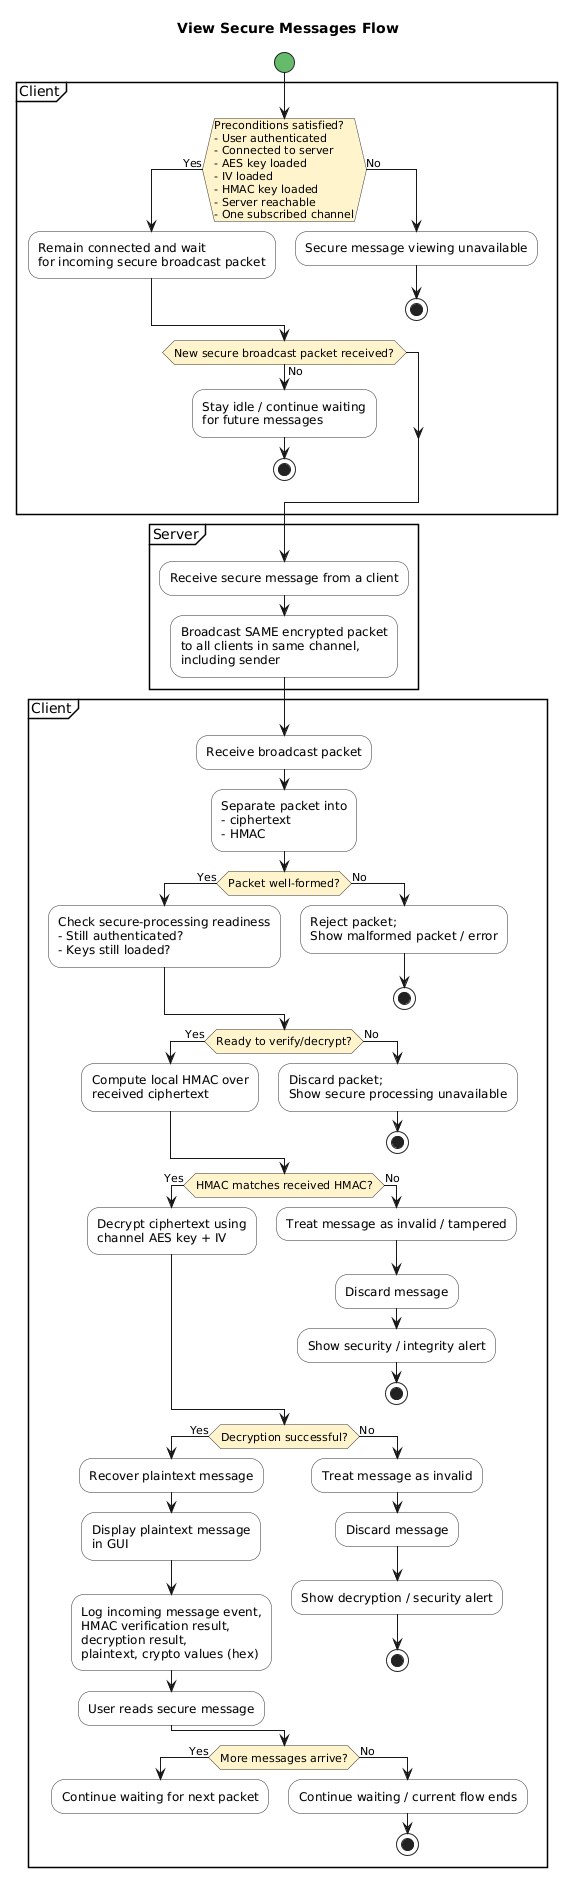

The diagram above was rendered by PlantUML. Its source (embedded in the PNG):
@startuml
title View Secure Messages Flow

skinparam shadowing false
skinparam activity {
  BackgroundColor #F9F9F9
  BorderColor #333333
  DiamondBackgroundColor #FFF4CC
  DiamondBorderColor #333333
  StartColor #66BB6A
  EndColor #EF5350
}

start

partition "Client" {
  if (Preconditions satisfied?\n- User authenticated\n- Connected to server\n- AES key loaded\n- IV loaded\n- HMAC key loaded\n- Server reachable\n- One subscribed channel) then (Yes)
    :Remain connected and wait\nfor incoming secure broadcast packet;
  else (No)
    :Secure message viewing unavailable;
    stop
  endif

  if (New secure broadcast packet received?) then (No)
    :Stay idle / continue waiting\nfor future messages;
    stop
  endif
}

partition "Server" {
  :Receive secure message from a client;
  :Broadcast SAME encrypted packet\nto all clients in same channel,\nincluding sender;
}

partition "Client" {
  :Receive broadcast packet;
  :Separate packet into\n- ciphertext\n- HMAC;

  if (Packet well-formed?) then (Yes)
    :Check secure-processing readiness\n- Still authenticated?\n- Keys still loaded?;
  else (No)
    :Reject packet;\nShow malformed packet / error;
    stop
  endif

  if (Ready to verify/decrypt?) then (Yes)
    :Compute local HMAC over\nreceived ciphertext;
  else (No)
    :Discard packet;\nShow secure processing unavailable;
    stop
  endif

  if (HMAC matches received HMAC?) then (Yes)
    :Decrypt ciphertext using\nchannel AES key + IV;
  else (No)
    :Treat message as invalid / tampered;
    :Discard message;
    :Show security / integrity alert;
    stop
  endif

  if (Decryption successful?) then (Yes)
    :Recover plaintext message;
    :Display plaintext message\nin GUI;
    :Log incoming message event,\nHMAC verification result,\ndecryption result,\nplaintext, crypto values (hex);
    :User reads secure message;
  else (No)
    :Treat message as invalid;
    :Discard message;
    :Show decryption / security alert;
    stop
  endif

  if (More messages arrive?) then (Yes)
    :Continue waiting for next packet;
    detach
  else (No)
    :Continue waiting / current flow ends;
    stop
  endif
}
@enduml